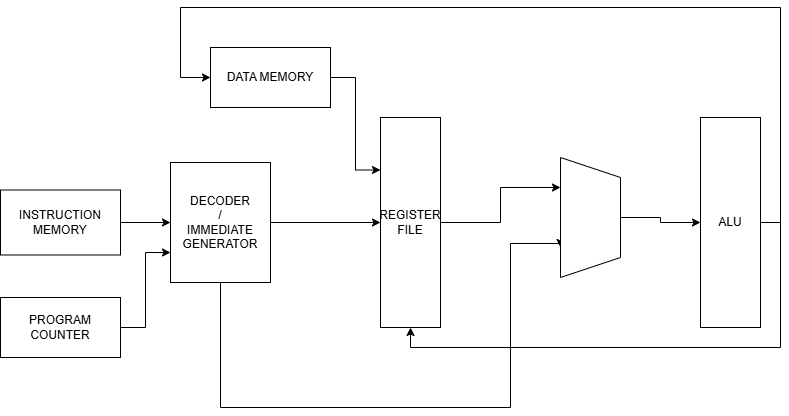

The diagram above was exported from draw.io. Its source (the exported page's mxGraphModel, read from the mxfile embedded in the PNG):
<mxGraphModel dx="1042" dy="535" grid="1" gridSize="10" guides="1" tooltips="1" connect="1" arrows="1" fold="1" page="1" pageScale="1" pageWidth="827" pageHeight="1169" math="0" shadow="0">
  <root>
    <mxCell id="0" />
    <mxCell id="1" parent="0" />
    <mxCell id="92i_yl-nl2NWAFkSkcno-26" edge="1" parent="1" source="92i_yl-nl2NWAFkSkcno-5" style="edgeStyle=orthogonalEdgeStyle;rounded=0;orthogonalLoop=1;jettySize=auto;html=1;exitX=0.5;exitY=0;exitDx=0;exitDy=0;entryX=0;entryY=0.5;entryDx=0;entryDy=0;" target="92i_yl-nl2NWAFkSkcno-13">
      <mxGeometry relative="1" as="geometry">
        <Array as="points">
          <mxPoint x="790" y="245" />
          <mxPoint x="790" y="30" />
          <mxPoint x="190" y="30" />
          <mxPoint x="190" y="100" />
        </Array>
      </mxGeometry>
    </mxCell>
    <mxCell id="92i_yl-nl2NWAFkSkcno-27" edge="1" parent="1" source="92i_yl-nl2NWAFkSkcno-5" style="edgeStyle=orthogonalEdgeStyle;rounded=0;orthogonalLoop=1;jettySize=auto;html=1;exitX=0.5;exitY=0;exitDx=0;exitDy=0;entryX=1;entryY=0.5;entryDx=0;entryDy=0;" target="92i_yl-nl2NWAFkSkcno-6">
      <mxGeometry relative="1" as="geometry" />
    </mxCell>
    <mxCell id="92i_yl-nl2NWAFkSkcno-5" parent="1" style="rounded=0;whiteSpace=wrap;html=1;direction=south;" value="ALU" vertex="1">
      <mxGeometry height="210" width="60" x="710" y="140" as="geometry" />
    </mxCell>
    <mxCell id="92i_yl-nl2NWAFkSkcno-6" parent="1" style="rounded=0;whiteSpace=wrap;html=1;direction=south;" value="REGISTER&lt;div&gt;FILE&lt;/div&gt;" vertex="1">
      <mxGeometry height="210" width="60" x="390" y="140" as="geometry" />
    </mxCell>
    <mxCell id="92i_yl-nl2NWAFkSkcno-8" edge="1" parent="1" source="92i_yl-nl2NWAFkSkcno-7" style="edgeStyle=orthogonalEdgeStyle;rounded=0;orthogonalLoop=1;jettySize=auto;html=1;exitX=0.5;exitY=0;exitDx=0;exitDy=0;entryX=0.5;entryY=1;entryDx=0;entryDy=0;" target="92i_yl-nl2NWAFkSkcno-6">
      <mxGeometry relative="1" as="geometry" />
    </mxCell>
    <mxCell id="92i_yl-nl2NWAFkSkcno-7" parent="1" style="rounded=0;whiteSpace=wrap;html=1;direction=south;" value="DECODER&lt;div&gt;/&lt;/div&gt;&lt;div&gt;IMMEDIATE&lt;/div&gt;&lt;div&gt;GENERATOR&lt;/div&gt;" vertex="1">
      <mxGeometry height="120" width="100" x="180" y="185" as="geometry" />
    </mxCell>
    <mxCell id="92i_yl-nl2NWAFkSkcno-14" edge="1" parent="1" source="92i_yl-nl2NWAFkSkcno-12" style="edgeStyle=orthogonalEdgeStyle;rounded=0;orthogonalLoop=1;jettySize=auto;html=1;exitX=1;exitY=0.5;exitDx=0;exitDy=0;entryX=0.5;entryY=1;entryDx=0;entryDy=0;" target="92i_yl-nl2NWAFkSkcno-7">
      <mxGeometry relative="1" as="geometry" />
    </mxCell>
    <mxCell id="92i_yl-nl2NWAFkSkcno-12" parent="1" style="rounded=0;whiteSpace=wrap;html=1;" value="INSTRUCTION MEMORY" vertex="1">
      <mxGeometry height="65" width="120" x="10" y="212.5" as="geometry" />
    </mxCell>
    <mxCell id="92i_yl-nl2NWAFkSkcno-28" edge="1" parent="1" source="92i_yl-nl2NWAFkSkcno-13" style="edgeStyle=orthogonalEdgeStyle;rounded=0;orthogonalLoop=1;jettySize=auto;html=1;exitX=1;exitY=0.5;exitDx=0;exitDy=0;entryX=0.25;entryY=1;entryDx=0;entryDy=0;" target="92i_yl-nl2NWAFkSkcno-6">
      <mxGeometry relative="1" as="geometry" />
    </mxCell>
    <mxCell id="92i_yl-nl2NWAFkSkcno-13" parent="1" style="rounded=0;whiteSpace=wrap;html=1;" value="DATA MEMORY" vertex="1">
      <mxGeometry height="60" width="120" x="220" y="70" as="geometry" />
    </mxCell>
    <mxCell id="92i_yl-nl2NWAFkSkcno-22" edge="1" parent="1" source="92i_yl-nl2NWAFkSkcno-33" style="edgeStyle=orthogonalEdgeStyle;rounded=0;orthogonalLoop=1;jettySize=auto;html=1;exitX=0.5;exitY=0;exitDx=0;exitDy=0;entryX=0.5;entryY=1;entryDx=0;entryDy=0;" target="92i_yl-nl2NWAFkSkcno-5">
      <mxGeometry relative="1" as="geometry">
        <mxPoint x="640" y="240" as="sourcePoint" />
      </mxGeometry>
    </mxCell>
    <mxCell id="92i_yl-nl2NWAFkSkcno-29" edge="1" parent="1" source="92i_yl-nl2NWAFkSkcno-7" style="edgeStyle=orthogonalEdgeStyle;rounded=0;orthogonalLoop=1;jettySize=auto;html=1;exitX=1;exitY=0.5;exitDx=0;exitDy=0;entryX=0.75;entryY=1;entryDx=0;entryDy=0;" target="92i_yl-nl2NWAFkSkcno-33">
      <mxGeometry relative="1" as="geometry">
        <Array as="points">
          <mxPoint x="230" y="430" />
          <mxPoint x="520" y="430" />
          <mxPoint x="520" y="266" />
          <mxPoint x="570" y="266" />
        </Array>
        <mxPoint x="560" y="266" as="targetPoint" />
      </mxGeometry>
    </mxCell>
    <mxCell id="92i_yl-nl2NWAFkSkcno-30" edge="1" parent="1" source="92i_yl-nl2NWAFkSkcno-6" style="edgeStyle=orthogonalEdgeStyle;rounded=0;orthogonalLoop=1;jettySize=auto;html=1;exitX=0.5;exitY=0;exitDx=0;exitDy=0;entryX=0.25;entryY=1;entryDx=0;entryDy=0;" target="92i_yl-nl2NWAFkSkcno-33">
      <mxGeometry relative="1" as="geometry">
        <mxPoint x="560" y="214" as="targetPoint" />
      </mxGeometry>
    </mxCell>
    <mxCell id="92i_yl-nl2NWAFkSkcno-32" edge="1" parent="1" source="92i_yl-nl2NWAFkSkcno-31" style="edgeStyle=orthogonalEdgeStyle;rounded=0;orthogonalLoop=1;jettySize=auto;html=1;exitX=1;exitY=0.5;exitDx=0;exitDy=0;entryX=0.75;entryY=1;entryDx=0;entryDy=0;" target="92i_yl-nl2NWAFkSkcno-7">
      <mxGeometry relative="1" as="geometry" />
    </mxCell>
    <mxCell id="92i_yl-nl2NWAFkSkcno-31" parent="1" style="rounded=0;whiteSpace=wrap;html=1;" value="PROGRAM&lt;div&gt;COUNTER&lt;/div&gt;" vertex="1">
      <mxGeometry height="60" width="120" x="10" y="320" as="geometry" />
    </mxCell>
    <mxCell id="92i_yl-nl2NWAFkSkcno-33" parent="1" style="shape=trapezoid;perimeter=trapezoidPerimeter;whiteSpace=wrap;html=1;fixedSize=1;direction=south;" value="" vertex="1">
      <mxGeometry height="120" width="60" x="570" y="180" as="geometry" />
    </mxCell>
  </root>
</mxGraphModel>